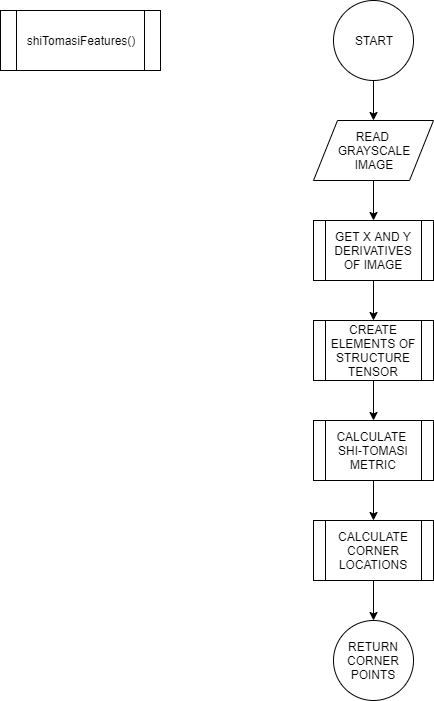

The diagram above was exported from draw.io. Its source (the exported page's mxGraphModel, read from the mxfile embedded in the PNG):
<mxGraphModel dx="1422" dy="713" grid="1" gridSize="10" guides="1" tooltips="1" connect="1" arrows="1" fold="1" page="1" pageScale="1" pageWidth="827" pageHeight="1169" math="0" shadow="0">
  <root>
    <mxCell id="0" />
    <mxCell id="1" parent="0" />
    <mxCell id="tr4P0lppD7mBYcEw5wsL-12" value="" style="edgeStyle=orthogonalEdgeStyle;rounded=0;orthogonalLoop=1;jettySize=auto;html=1;" parent="1" source="tr4P0lppD7mBYcEw5wsL-1" target="tr4P0lppD7mBYcEw5wsL-3" edge="1">
      <mxGeometry relative="1" as="geometry" />
    </mxCell>
    <mxCell id="tr4P0lppD7mBYcEw5wsL-1" value="START" style="ellipse;whiteSpace=wrap;html=1;aspect=fixed;" parent="1" vertex="1">
      <mxGeometry x="373" y="30" width="80" height="80" as="geometry" />
    </mxCell>
    <mxCell id="tr4P0lppD7mBYcEw5wsL-20" value="" style="edgeStyle=orthogonalEdgeStyle;rounded=0;orthogonalLoop=1;jettySize=auto;html=1;" parent="1" source="tr4P0lppD7mBYcEw5wsL-3" target="tr4P0lppD7mBYcEw5wsL-5" edge="1">
      <mxGeometry relative="1" as="geometry" />
    </mxCell>
    <mxCell id="tr4P0lppD7mBYcEw5wsL-3" value="READ &lt;br&gt;GRAYSCALE &lt;br&gt;IMAGE" style="shape=parallelogram;perimeter=parallelogramPerimeter;whiteSpace=wrap;html=1;" parent="1" vertex="1">
      <mxGeometry x="353" y="150" width="120" height="60" as="geometry" />
    </mxCell>
    <mxCell id="tr4P0lppD7mBYcEw5wsL-15" value="" style="edgeStyle=orthogonalEdgeStyle;rounded=0;orthogonalLoop=1;jettySize=auto;html=1;" parent="1" source="tr4P0lppD7mBYcEw5wsL-5" target="tr4P0lppD7mBYcEw5wsL-8" edge="1">
      <mxGeometry relative="1" as="geometry" />
    </mxCell>
    <mxCell id="tr4P0lppD7mBYcEw5wsL-5" value="GET X AND Y DERIVATIVES OF IMAGE" style="shape=process;whiteSpace=wrap;html=1;backgroundOutline=1;" parent="1" vertex="1">
      <mxGeometry x="353" y="250" width="120" height="60" as="geometry" />
    </mxCell>
    <mxCell id="tr4P0lppD7mBYcEw5wsL-16" value="" style="edgeStyle=orthogonalEdgeStyle;rounded=0;orthogonalLoop=1;jettySize=auto;html=1;" parent="1" source="tr4P0lppD7mBYcEw5wsL-8" target="tr4P0lppD7mBYcEw5wsL-9" edge="1">
      <mxGeometry relative="1" as="geometry" />
    </mxCell>
    <mxCell id="tr4P0lppD7mBYcEw5wsL-8" value="CREATE ELEMENTS OF STRUCTURE TENSOR" style="shape=process;whiteSpace=wrap;html=1;backgroundOutline=1;" parent="1" vertex="1">
      <mxGeometry x="353" y="350" width="120" height="60" as="geometry" />
    </mxCell>
    <mxCell id="tr4P0lppD7mBYcEw5wsL-17" value="" style="edgeStyle=orthogonalEdgeStyle;rounded=0;orthogonalLoop=1;jettySize=auto;html=1;" parent="1" source="tr4P0lppD7mBYcEw5wsL-9" target="tr4P0lppD7mBYcEw5wsL-11" edge="1">
      <mxGeometry relative="1" as="geometry" />
    </mxCell>
    <mxCell id="tr4P0lppD7mBYcEw5wsL-9" value="CALCULATE &lt;br&gt;SHI-TOMASI METRIC" style="shape=process;whiteSpace=wrap;html=1;backgroundOutline=1;" parent="1" vertex="1">
      <mxGeometry x="353" y="450" width="120" height="60" as="geometry" />
    </mxCell>
    <mxCell id="tr4P0lppD7mBYcEw5wsL-10" value="RETURN&lt;br&gt;CORNER POINTS" style="ellipse;whiteSpace=wrap;html=1;aspect=fixed;" parent="1" vertex="1">
      <mxGeometry x="373" y="650" width="80" height="80" as="geometry" />
    </mxCell>
    <mxCell id="tr4P0lppD7mBYcEw5wsL-18" value="" style="edgeStyle=orthogonalEdgeStyle;rounded=0;orthogonalLoop=1;jettySize=auto;html=1;" parent="1" source="tr4P0lppD7mBYcEw5wsL-11" target="tr4P0lppD7mBYcEw5wsL-10" edge="1">
      <mxGeometry relative="1" as="geometry" />
    </mxCell>
    <mxCell id="tr4P0lppD7mBYcEw5wsL-11" value="CALCULATE CORNER LOCATIONS" style="shape=process;whiteSpace=wrap;html=1;backgroundOutline=1;" parent="1" vertex="1">
      <mxGeometry x="353" y="550" width="120" height="60" as="geometry" />
    </mxCell>
    <mxCell id="tr4P0lppD7mBYcEw5wsL-19" value="shiTomasiFeatures()" style="shape=process;whiteSpace=wrap;html=1;backgroundOutline=1;" parent="1" vertex="1">
      <mxGeometry x="40" y="40" width="160" height="60" as="geometry" />
    </mxCell>
  </root>
</mxGraphModel>